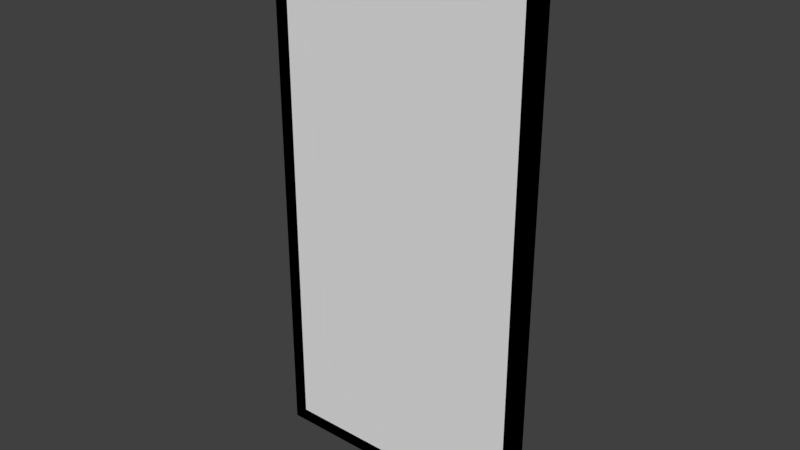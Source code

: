 # Source: office_divider.blend  (saved by Blender 2.79.0; exported with 4.5.12 LTS)
import bpy
from mathutils import Matrix  # noqa: F401  (used for matrix-valued properties, if any)

bpy.ops.wm.read_factory_settings(use_empty=True)
scene = bpy.context.scene
scene.name = 'Scene'

# ---- collections
col_collection_1 = bpy.data.collections.new('Collection 1'); scene.collection.children.link(col_collection_1)

# ---- materials (node trees are filled in below, after node groups)
mat_material_012 = bpy.data.materials.new('Material.012')
mat_material_012.alpha_threshold = 0.0
mat_material_012.use_transparent_shadow = False
mat_material_012.diffuse_color = (0.0, 0.0, 0.0, 1.0)
mat_material_012.roughness = 0.5
mat_material_012.line_color = (0.0, 0.0, 0.0, 1.0)

# ---- material node trees

# ---- world
world_world = bpy.data.worlds.new('World'); scene.world = world_world
world_world.color = (0.05088, 0.05088, 0.05088)
world_world.use_sun_shadow = False
world_world.sun_shadow_jitter_overblur = 0.0
world_world.cycles.sampling_method = 'MANUAL'

# ---- meshes
me_cube_013 = bpy.data.meshes.new('Cube.013')
me_cube_013.from_pydata([(-1.0, -1.0, -1.0), (-1.0, -1.0, 1.0), (-1.0, 1.0, -1.0), (-1.0, 1.0, 1.0), (1.0, -1.0, -1.0), (1.0, -1.0, 1.0), (1.0, 1.0, -1.0), (1.0, 1.0, 1.0), (-0.902, 1.0, 0.95), (-0.902, -1.0, 0.95), (-0.902, 1.0, -0.95), (-0.902, -1.0, -0.95), (0.902, 1.0, -0.95), (0.902, -1.0, -0.95), (0.902, 1.0, 0.95), (0.902, -1.0, 0.95), (0.902, -1.0, -0.902), (0.902, 1.0, 0.902), (-0.9007, -1.0, -0.95), (-0.9007, -1.0, 0.95), (-0.9007, 1.0, -0.95), (-0.9007, 1.0, 0.95), (0.9032, -1.0, -0.95), (0.9032, -1.0, 0.95), (0.9032, 1.0, -0.95), (0.9032, 1.0, 0.95)], [], [(0, 1, 3, 2), (2, 3, 8, 10, 12, 17, 7, 6), (6, 7, 5, 4), (4, 16, 13, 11, 0), (2, 6, 4, 0), (7, 3, 1, 5), (12, 13, 16, 15, 14, 17), (11, 10, 8, 9), (7, 17, 14, 8, 3), (0, 11, 9, 15, 16, 4, 5, 1), (10, 11, 13, 12), (14, 15, 9, 8), (18, 19, 21, 20), (20, 21, 25, 24), (24, 25, 23, 22), (22, 23, 19, 18), (20, 24, 22, 18), (25, 21, 19, 23)])
me_cube_013.polygons.foreach_set('material_index', [0, 0, 0, 0, 0, 0, 0, 0, 0, 0, 0, 0, 1, 1, 1, 1, 1, 1])
_uv = me_cube_013.uv_layers.new(name='UVMap')
_uv.uv.foreach_set('vector', [0.05623, 0.6934, 0.001451, 0.6934, 0.001451, 0.5684, 0.05623, 0.5684, 0.01543, 0.2795, 0.01543, 0.02945, 0.01675, 0.0357, 0.01675, 0.2732, 0.0411, 0.2732, 0.0411, 0.04171, 0.04243, 0.02945, 0.04243, 0.2795, 0.008716, 0.6961, 0.04604, 0.6961, 0.04604, 0.4461, 0.008716, 0.4461, 0.0351, 0.343, 0.02254, 0.3308, 0.0287, 0.3308, 0.0287, 0.1053, 0.0351, 0.09301, 0.01515, 0.6221, 0.04751, 0.6221, 0.04751, 0.3721, 0.01515, 0.3721, 0.06046, 0.9984, 0.06046, -0.0806, 0.00388, -0.0806, 0.00388, 0.9984, 0.05377, 0.4844, 0.05377, 0.7344, 0.05268, 0.7344, 0.01086, 0.7344, 0.01086, 0.4844, 0.01194, 0.4844, 0.04675, 0.3936, 0.04675, 0.6436, 0.01872, 0.6436, 0.01872, 0.3936, 0.01939, 0.3472, 0.02078, 0.3595, 0.02078, 0.3535, 0.04638, 0.3535, 0.04777, 0.3472, 0.02978, 0.1946, 0.0293, 0.1956, 0.01095, 0.1956, 0.01095, 0.2126, 0.02883, 0.2126, 0.02978, 0.2135, 0.01047, 0.2135, 0.01047, 0.1946, 0.5249, 0.75, 0.5249, 0.5, 0.756, 0.5, 0.756, 0.75, 1.0, 0.0, 1.0, 0.25, 0.7688, 0.25, 0.7688, 0.0, 0.9995, 0.75, 0.756, 0.75, 0.756, 0.5, 0.9995, 0.5, 0.09496, 0.9787, 0.09496, 0.008221, 0.9691, 0.008221, 0.9691, 0.9787, 0.9995, 0.5, 0.756, 0.5, 0.756, 0.25, 0.9995, 0.25, 0.073, 0.9924, 0.073, 0.004818, 0.9851, 0.004818, 0.9851, 0.9924, 0.2312, 0.75, 0.4623, 0.75, 0.4623, 1.0, 0.2312, 1.0, 0.05049, 0.9717, 0.02832, 0.9717, 0.02832, 0.7217, 0.05049, 0.7217])
me_cube_013.materials.append(mat_material_012)
me_cube_013.materials.append(None)
me_cube_013.use_remesh_preserve_volume = False
me_cube_013.use_remesh_preserve_attributes = False
me_cube_013.use_mirror_vertex_groups = False
me_cube_013.update()

# ---- objects
ob_cube_011 = bpy.data.objects.new('Cube.011', me_cube_013)

# ---- transforms, parenting, visibility, modifiers, constraints
ob_cube_011.location = (-0.06414, 0.0, 24.49)
ob_cube_011.scale = (11.97, 0.4695, 23.47)
ob_cube_011.lineart.crease_threshold = 0.0

# ---- collection membership
col_collection_1.objects.link(ob_cube_011)

# ---- scene / render settings (as saved in the file)
scene.frame_start = 1; scene.frame_end = 250; scene.frame_set(1)
scene.render.engine = 'BLENDER_EEVEE_NEXT'
scene.render.resolution_percentage = 50
scene.render.dither_intensity = 0.0
scene.cycles.use_denoising = False
scene.cycles.samples = 128
scene.cycles.sampling_pattern = 'TABULATED_SOBOL'
scene.cycles.use_adaptive_sampling = False
scene.cycles.use_light_tree = False
scene.cycles.blur_glossy = 0.0
scene.cycles.sample_clamp_indirect = 0.0
scene.view_settings.view_transform = 'Standard'
bpy.context.view_layer.update()

# ---- added for rendering (the .blend has no active camera and no usable light): camera, sun
cam_auto = bpy.data.cameras.new('AutoCamera')
cam_auto.lens = 50.0
cam_auto.sensor_width = 36.0
cam_auto.clip_end = 1000.0
ob_auto_camera = bpy.data.objects.new('AutoCamera', cam_auto)
scene.collection.objects.link(ob_auto_camera)
ob_auto_camera.location = (48.706, -58.5242, 63.506)
ob_auto_camera.rotation_euler = (1.09748, -7.21219e-08, 0.694738)
scene.camera = ob_auto_camera
light_auto_sun = bpy.data.lights.new('AutoSun', 'SUN')
light_auto_sun.energy = 3.0
light_auto_sun.angle = 0.0523599
ob_auto_sun = bpy.data.objects.new('AutoSun', light_auto_sun)
scene.collection.objects.link(ob_auto_sun)
ob_auto_sun.rotation_euler = (0.872665, 0.174533, 0.523599)
bpy.context.view_layer.update()
